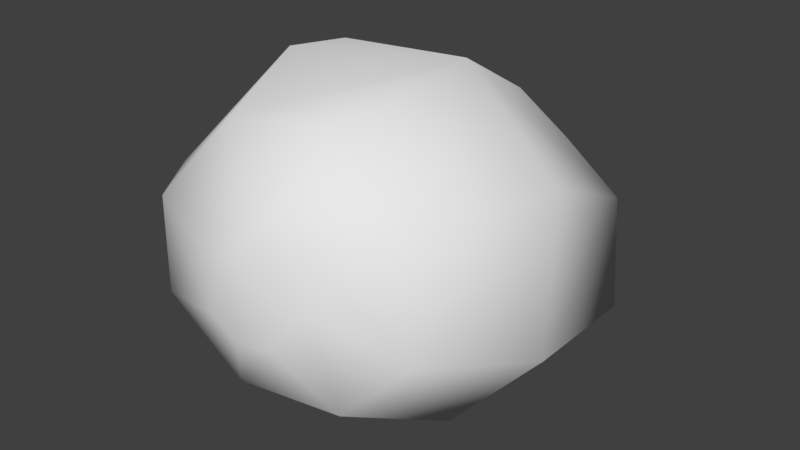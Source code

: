 # Source: gold_nugget.blend  (saved by Blender 2.79.0; exported with 4.5.12 LTS)
import bpy
from mathutils import Matrix  # noqa: F401  (used for matrix-valued properties, if any)

bpy.ops.wm.read_factory_settings(use_empty=True)
scene = bpy.context.scene
scene.name = 'Scene'

# ---- collections
col_collection_1 = bpy.data.collections.new('Collection 1'); scene.collection.children.link(col_collection_1)

# ---- world
world_world = bpy.data.worlds.new('World'); scene.world = world_world
world_world.color = (0.05088, 0.05088, 0.05088)
world_world.use_sun_shadow = False
world_world.sun_shadow_jitter_overblur = 0.0
world_world.cycles.sampling_method = 'MANUAL'

# ---- meshes
me_sphere = bpy.data.meshes.new('Sphere')
me_sphere.from_pydata([(-0.07026, -0.07274, -0.2622), (-0.004093, -0.3478, -0.02269), (0.1505, 0.3051, -0.2756), (0.1851, -0.05143, -0.2483), (0.05492, -0.3345, -0.01657), (0.2723, 0.3415, -0.1677), (0.3321, 0.0, -0.08898), (0.1126, -0.3114, 0.05634), (0.2317, 0.3893, 0.02781), (0.3001, 0.06758, 0.1807), (0.1015, -0.2956, 0.1508), (-0.006202, -0.3414, 0.1312), (0.09232, 0.09558, 0.3445), (0.0541, -0.3014, 0.1928), (-0.008758, -0.3169, 0.1886), (-0.06724, -0.3415, 0.1131), (-0.0529, -0.3534, 0.01621), (0.003945, 0.2953, -0.2744), (-0.1052, 0.2337, -0.2712), (-0.2908, -0.04433, -0.1443), (-0.3262, -0.159, 0.1315), (-0.3294, -0.1058, -0.08359), (-0.2208, 0.006643, 0.3217), (0.1223, 0.428, -0.03527), (0.1073, 0.4023, 0.1112), (0.06804, 0.3718, -0.2376), (0.1089, 0.4171, -0.1449), (0.02143, 0.3648, 0.2013), (-0.1642, 0.08672, 0.3281), (0.1585, -0.2943, -0.1114), (-0.03139, -0.3219, -0.1153), (0.2662, -0.2528, -0.001211), (0.2398, -0.2102, 0.192), (0.08357, -0.2029, 0.3138), (-0.1109, -0.2351, 0.2928), (-0.2297, -0.2881, 0.1415), (-0.1922, -0.3193, -0.01054), (-0.2361, 0.01231, 0.05984), (-0.05046, 0.2904, -0.06702), (0.04859, 0.3415, -0.1078), (0.09514, 0.3999, -0.1364)], [], [(30, 0, 3, 29), (11, 1, 4), (0, 18, 17, 2, 3), (29, 3, 6, 31), (2, 25, 26, 5), (11, 4, 7), (3, 2, 5, 6), (31, 6, 9, 32), (5, 26, 23, 8), (11, 7, 10), (6, 5, 8, 9), (32, 9, 12, 33), (8, 23, 24), (11, 10, 13), (9, 8, 24, 27, 12), (33, 12, 28, 22, 34), (11, 13, 14), (12, 27, 28), (34, 22, 20, 35), (11, 14, 15), (35, 20, 21, 36), (11, 15, 16), (11, 16, 1), (36, 21, 19, 0, 30), (18, 38, 39, 17), (17, 25, 2), (19, 18, 0), (4, 1, 30, 29), (7, 4, 29, 31), (10, 7, 31, 32), (13, 10, 32, 33), (14, 13, 33, 34), (15, 14, 34, 35), (16, 15, 35, 36), (1, 16, 36, 30), (26, 40, 23), (37, 19, 21, 20), (28, 37, 20, 22), (38, 18, 19, 37), (27, 38, 37, 28), (17, 39, 40, 25), (24, 39, 38, 27), (25, 40, 26), (23, 40, 39, 24)])
me_sphere.polygons.foreach_set('use_smooth', [1, 1, 1, 1, 1, 1, 1, 1, 1, 1, 1, 1, 1, 1, 1, 1, 1, 1, 1, 1, 1, 1, 1, 1, 0, 1, 1, 1, 1, 1, 1, 1, 1, 1, 1, 0, 0, 0, 0, 0, 0, 0, 0, 0])
_k = set([(17, 18), (17, 25), (18, 19), (19, 21), (20, 21), (20, 22), (22, 28), (23, 24), (23, 26), (24, 27), (25, 26), (27, 28)])
me_sphere.attributes.new('sharp_edge', 'BOOLEAN', 'EDGE').data.foreach_set('value', [ (min(e.vertices), max(e.vertices)) in _k for e in me_sphere.edges])
_uv = me_sphere.uv_layers.new(name='UVMap')
_uv.uv.foreach_set('vector', [0.07762, 0.7846, 0.2349, 0.6844, 0.3279, 0.7663, 0.1788, 0.903, 0.6233, 0.1183, 0.672, 0.05763, 0.6955, 0.07932, 0.2349, 0.6844, 0.3045, 0.5888, 0.3526, 0.5842, 0.4142, 0.6091, 0.3279, 0.7663, 0.1788, 0.903, 0.3279, 0.7663, 0.4582, 0.8524, 0.2736, 0.9999, 0.4142, 0.6091, 0.3897, 0.5624, 0.4237, 0.5064, 0.5136, 0.6048, 0.6233, 0.1183, 0.6955, 0.07932, 0.6963, 0.1301, 0.3279, 0.7663, 0.4142, 0.6091, 0.5136, 0.6048, 0.4582, 0.8524, 0.3176, 9.739e-05, 0.4828, 0.1491, 0.3185, 0.2449, 0.1935, 0.103, 0.5185, 0.4114, 0.4237, 0.5064, 0.3873, 0.45, 0.4031, 0.3926, 0.6233, 0.1183, 0.6963, 0.1301, 0.6602, 0.1664, 0.4828, 0.1491, 0.5185, 0.4114, 0.4031, 0.3926, 0.3185, 0.2449, 0.1935, 0.103, 0.3185, 0.2449, 0.2283, 0.3237, 0.06635, 0.2071, 0.4031, 0.3926, 0.3873, 0.45, 0.3444, 0.4107, 0.6233, 0.1183, 0.6602, 0.1664, 0.6271, 0.1657, 0.3185, 0.2449, 0.4031, 0.3926, 0.3444, 0.4107, 0.2982, 0.4025, 0.2283, 0.3237, 0.06635, 0.2071, 0.2283, 0.3237, 0.1804, 0.4063, 0.1476, 0.4259, 9.739e-05, 0.3557, 0.6233, 0.1183, 0.6271, 0.1657, 0.6035, 0.1428, 0.2283, 0.3237, 0.2982, 0.4025, 0.1804, 0.4063, 9.739e-05, 0.3557, 0.1476, 0.4259, 0.09799, 0.5121, 9.739e-05, 0.5227, 0.6233, 0.1183, 0.6035, 0.1428, 0.6035, 0.09264, 9.739e-05, 0.5227, 0.09799, 0.5121, 0.1482, 0.5763, 0.0145, 0.6531, 0.6233, 0.1183, 0.6035, 0.09264, 0.6398, 0.05755, 0.6233, 0.1183, 0.6398, 0.05755, 0.672, 0.05763, 0.0145, 0.6531, 0.1482, 0.5763, 0.1815, 0.593, 0.2349, 0.6844, 0.07762, 0.7846, 0.3045, 0.5888, 0.3115, 0.5079, 0.3618, 0.5074, 0.3526, 0.5842, 0.3526, 0.5842, 0.3897, 0.5624, 0.4142, 0.6091, 0.1815, 0.593, 0.3045, 0.5888, 0.2349, 0.6844, 0.6955, 0.07932, 0.672, 0.05763, 0.6934, 0.008405, 0.7743, 0.07672, 0.6963, 0.1301, 0.6955, 0.07932, 0.7743, 0.07672, 0.7836, 0.165, 0.6602, 0.1664, 0.6963, 0.1301, 0.7836, 0.165, 0.7061, 0.2436, 0.6271, 0.1657, 0.6602, 0.1664, 0.7061, 0.2436, 0.5965, 0.2436, 0.6035, 0.1428, 0.6271, 0.1657, 0.5965, 0.2436, 0.5187, 0.1659, 0.6035, 0.09264, 0.6035, 0.1428, 0.5187, 0.1659, 0.5197, 0.05622, 0.6398, 0.05755, 0.6035, 0.09264, 0.5197, 0.05622, 0.588, 9.739e-05, 0.672, 0.05763, 0.6398, 0.05755, 0.588, 9.739e-05, 0.6934, 0.008405, 0.4237, 0.5064, 0.4066, 0.5066, 0.3873, 0.45, 0.1808, 0.5106, 0.1815, 0.593, 0.1482, 0.5763, 0.09799, 0.5121, 0.1804, 0.4063, 0.1808, 0.5106, 0.09799, 0.5121, 0.1476, 0.4259, 0.3115, 0.5079, 0.3045, 0.5888, 0.1815, 0.593, 0.1808, 0.5106, 0.2982, 0.4025, 0.3115, 0.5079, 0.1808, 0.5106, 0.1804, 0.4063, 0.3526, 0.5842, 0.3618, 0.5074, 0.4066, 0.5066, 0.3897, 0.5624, 0.3444, 0.4107, 0.3618, 0.5074, 0.3115, 0.5079, 0.2982, 0.4025, 0.3897, 0.5624, 0.4066, 0.5066, 0.4237, 0.5064, 0.3873, 0.45, 0.4066, 0.5066, 0.3618, 0.5074, 0.3444, 0.4107])
me_sphere.use_remesh_preserve_volume = False
me_sphere.use_remesh_preserve_attributes = False
me_sphere.use_mirror_vertex_groups = False
me_sphere.update()

# ---- objects
ob_gold_nugget = bpy.data.objects.new('gold_nugget', me_sphere)

# ---- transforms, parenting, visibility, modifiers, constraints
ob_gold_nugget.location = (0.0, 0.0, 0.0)
ob_gold_nugget.lineart.crease_threshold = 0.0

# ---- collection membership
col_collection_1.objects.link(ob_gold_nugget)

# ---- scene / render settings (as saved in the file)
scene.frame_start = 1; scene.frame_end = 250; scene.frame_set(1)
scene.render.engine = 'BLENDER_EEVEE_NEXT'
scene.render.resolution_percentage = 50
scene.render.dither_intensity = 0.0
scene.cycles.use_denoising = False
scene.cycles.samples = 128
scene.cycles.sampling_pattern = 'TABULATED_SOBOL'
scene.cycles.use_adaptive_sampling = False
scene.cycles.use_light_tree = False
scene.cycles.blur_glossy = 0.0
scene.cycles.sample_clamp_indirect = 0.0
scene.view_settings.view_transform = 'Standard'
bpy.context.view_layer.update()

# ---- added for rendering (the .blend has no active camera and no usable light): camera, sun
cam_auto = bpy.data.cameras.new('AutoCamera')
cam_auto.lens = 50.0
cam_auto.sensor_width = 36.0
cam_auto.clip_end = 1000.0
ob_auto_camera = bpy.data.objects.new('AutoCamera', cam_auto)
scene.collection.objects.link(ob_auto_camera)
ob_auto_camera.location = (1.10876, -1.29164, 0.920434)
ob_auto_camera.rotation_euler = (1.09748, -7.21219e-08, 0.694738)
scene.camera = ob_auto_camera
light_auto_sun = bpy.data.lights.new('AutoSun', 'SUN')
light_auto_sun.energy = 3.0
light_auto_sun.angle = 0.0523599
ob_auto_sun = bpy.data.objects.new('AutoSun', light_auto_sun)
scene.collection.objects.link(ob_auto_sun)
ob_auto_sun.rotation_euler = (0.872665, 0.174533, 0.523599)
bpy.context.view_layer.update()
